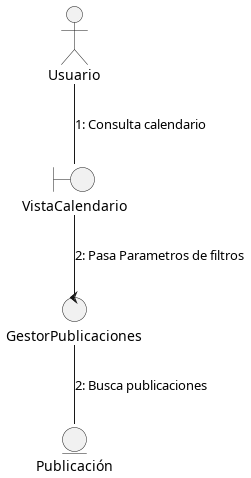

The diagram above was rendered by PlantUML. Its source (embedded in the PNG):
@startuml Consultar Calendario
actor Usuario as U

boundary VistaCalendario as V
control GestorPublicaciones as C
entity Publicación as E

U -- V : "1: Consulta calendario"
V -- C : "2: Pasa Parametros de filtros"
C -- E : "2: Busca publicaciones"

@enduml